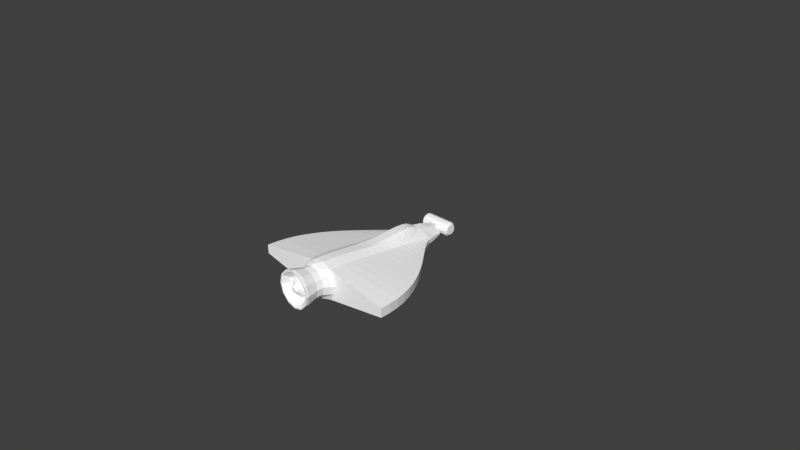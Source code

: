 # Source: kamikaze.blend  (saved by Blender 2.63.0; exported with 4.5.12 LTS)
import bpy
from mathutils import Matrix  # noqa: F401  (used for matrix-valued properties, if any)

bpy.ops.wm.read_factory_settings(use_empty=True)
scene = bpy.context.scene
scene.name = 'Scene'

# ---- collections
col_collection_1 = bpy.data.collections.new('Collection 1'); scene.collection.children.link(col_collection_1)

# ---- materials (node trees are filled in below, after node groups)
mat_kamikaze = bpy.data.materials.new('Kamikaze')
mat_kamikaze.alpha_threshold = 0.0
mat_kamikaze.use_transparent_shadow = False
mat_kamikaze.diffuse_color = (1.0, 1.0, 1.0, 1.0)
mat_kamikaze.specular_color = (0.2, 0.2, 0.2)
mat_kamikaze.roughness = 0.5
mat_kamikaze.specular_intensity = 1.0
mat_kamikaze.line_color = (0.0, 0.0, 0.0, 1.0)

# ---- material node trees

# ---- world
world_world = bpy.data.worlds.new('World'); scene.world = world_world
world_world.color = (0.05088, 0.05088, 0.05088)
world_world.use_sun_shadow = False
world_world.sun_shadow_jitter_overblur = 0.0
world_world.cycles.sampling_method = 'MANUAL'
world_world.cycles.sample_map_resolution = 256

# ---- cameras
cam_camera = bpy.data.cameras.new('Camera')
cam_camera.clip_end = 100.0
cam_camera.lens = 35.0
cam_camera.sensor_width = 32.0
cam_camera.sensor_height = 18.0
cam_camera.ortho_scale = 7.314
cam_camera.dof.focus_distance = 0.0
cam_camera.dof.aperture_fstop = 128.0

# ---- meshes
me_kamikaze = bpy.data.meshes.new('Kamikaze')
me_kamikaze.from_pydata([(-1.067, -0.5712, 0.0445), (-1.09, -0.7155, -0.0805), (-1.09, -0.7155, 0.0445), (-1.067, -0.5712, -0.0805), (-1.032, -0.4351, 0.04226), (-1.032, -0.4351, -0.07933), (-0.9849, -0.3067, 0.03952), (-0.9849, -0.3067, -0.07669), (-0.929, -0.1857, 0.03671), (-0.929, -0.1857, -0.07399), (-0.8657, -0.07166, 0.03386), (-0.8657, -0.07166, -0.07126), (-0.7969, 0.03587, 0.03098), (-0.7969, 0.03587, -0.06852), (-0.7244, 0.1373, 0.02811), (-0.7244, 0.1373, -0.06582), (-0.65, 0.233, 0.02528), (-0.65, 0.233, -0.06318), (-0.5756, 0.3234, 0.02253), (-0.5756, 0.3234, -0.06065), (-0.5031, 0.4088, 0.01988), (-0.5031, 0.4088, -0.05826), (-0.4343, 0.4898, 0.01737), (-0.4343, 0.4898, -0.05605), (-0.371, 0.5668, 0.01503), (-0.371, 0.5668, -0.05405), (-0.3151, 0.64, 0.01288), (-0.3151, 0.64, -0.05231), (-0.2683, 0.71, 0.01097), (-0.2683, 0.71, -0.05084), (-0.2327, 0.7771, 0.00932), (-0.2327, 0.7771, -0.04966), (-0.202, 0.9044, 0.007061), (-0.202, 0.9044, -0.04853), (-0.202, 0.7771, -0.08762), (-0.202, -0.7116, 0.1883), (-0.202, -0.5785, 0.1783), (-0.202, -0.4446, 0.1657), (-0.202, -0.3175, 0.1527), (-0.202, -0.1928, 0.1398), (-0.202, -0.08199, 0.1284), (-0.202, 0.02602, 0.1175), (-0.202, 0.1288, 0.1073), (-0.202, 0.2293, 0.09768), (-0.202, 0.3225, 0.08903), (-0.202, 0.4072, 0.08141), (-0.202, 0.488, 0.07437), (-0.202, 0.5668, 0.06772), (-0.202, 0.6385, 0.06187), (-0.202, 0.7099, 0.05623), (-0.202, 0.7771, 0.05109), (-0.202, 0.7099, -0.09256), (-0.202, 0.6385, -0.09798), (-0.202, 0.5668, -0.1036), (-0.202, 0.488, -0.11), (-0.202, 0.4072, -0.1169), (-0.202, 0.3225, -0.1243), (-0.202, 0.2293, -0.1327), (-0.202, 0.1288, -0.1422), (-0.202, 0.02602, -0.1521), (-0.202, -0.08199, -0.163), (-0.202, -0.1928, -0.1744), (-0.202, -0.3175, -0.1875), (-0.202, -0.4446, -0.2008), (-0.202, -0.5785, -0.2145), (-0.202, -0.7116, -0.2265), (1.067, -0.5712, 0.0445), (1.09, -0.7155, 0.0445), (1.09, -0.7155, -0.0805), (1.067, -0.5712, -0.0805), (1.032, -0.4351, 0.04226), (1.032, -0.4351, -0.07933), (0.9849, -0.3067, 0.03952), (0.9849, -0.3067, -0.07669), (0.929, -0.1857, 0.03671), (0.929, -0.1857, -0.07399), (0.8657, -0.07166, 0.03386), (0.8657, -0.07166, -0.07126), (0.7969, 0.03587, 0.03098), (0.7969, 0.03587, -0.06852), (0.7244, 0.1373, 0.02811), (0.7244, 0.1373, -0.06582), (0.65, 0.233, 0.02528), (0.65, 0.233, -0.06318), (0.5756, 0.3234, 0.02253), (0.5756, 0.3234, -0.06065), (0.5031, 0.4088, 0.01988), (0.5031, 0.4088, -0.05826), (0.4343, 0.4898, 0.01737), (0.4343, 0.4898, -0.05605), (0.371, 0.5668, 0.01503), (0.371, 0.5668, -0.05405), (0.3151, 0.64, 0.01288), (0.3151, 0.64, -0.05231), (0.2683, 0.71, 0.01097), (0.2683, 0.71, -0.05084), (0.2327, 0.7771, 0.00932), (0.2327, 0.7771, -0.04966), (0.202, 0.9044, 0.007061), (0.202, 0.9044, -0.04853), (0.202, 0.7771, -0.08762), (0.202, -0.7116, 0.1883), (0.202, -0.5785, 0.1783), (0.202, -0.4446, 0.1657), (0.202, -0.3175, 0.1527), (0.202, -0.1928, 0.1398), (0.202, -0.08199, 0.1284), (0.202, 0.02602, 0.1175), (0.202, 0.1288, 0.1073), (0.202, 0.2293, 0.09768), (0.202, 0.3225, 0.08903), (0.202, 0.4072, 0.08141), (0.202, 0.488, 0.07437), (0.202, 0.5668, 0.06772), (0.202, 0.6385, 0.06187), (0.202, 0.7099, 0.05623), (0.202, 0.7771, 0.05109), (0.202, 0.7099, -0.09256), (0.202, 0.6385, -0.09798), (0.202, 0.5668, -0.1036), (0.202, 0.488, -0.11), (0.202, 0.4072, -0.1169), (0.202, 0.3225, -0.1243), (0.202, 0.2293, -0.1327), (0.202, 0.1288, -0.1422), (0.202, 0.02602, -0.1521), (0.202, -0.08199, -0.163), (0.202, -0.1928, -0.1744), (0.202, -0.3175, -0.1875), (0.202, -0.4446, -0.2008), (0.202, -0.5785, -0.2145), (0.202, -0.7116, -0.2265), (0.06778, 0.9053, 0.1034), (0.1046, 0.7782, 0.1083), (0.1137, 0.711, 0.1108), (0.1231, 0.6396, 0.1147), (0.1322, 0.5678, 0.1195), (0.1408, 0.489, 0.1254), (0.1464, 0.4082, 0.1321), (0.1461, 0.3234, 0.1395), (0.1386, 0.2303, 0.1482), (0.1266, 0.1298, 0.1579), (0.1126, 0.02711, 0.1684), (0.0971, -0.08083, 0.1797), (0.08077, -0.1916, 0.1917), (0.06752, -0.3162, 0.2053), (0.06755, -0.4433, 0.219), (0.06757, -0.5774, 0.2323), (0.06759, -0.7108, 0.2428), (-0.1046, 0.7782, 0.1083), (-0.06778, 0.9053, 0.1034), (-0.08077, -0.1916, 0.1917), (-0.06752, -0.3162, 0.2053), (-0.06755, -0.4433, 0.219), (-0.06757, -0.5774, 0.2323), (-0.06759, -0.7108, 0.2428), (-0.1137, 0.711, 0.1108), (-0.1231, 0.6396, 0.1147), (-0.1322, 0.5678, 0.1195), (-0.1408, 0.489, 0.1254), (-0.1464, 0.4082, 0.1321), (-0.1461, 0.3234, 0.1395), (-0.1386, 0.2303, 0.1482), (-0.1266, 0.1298, 0.1579), (-0.1126, 0.02711, 0.1684), (-0.09709, -0.08083, 0.1797), (-0.162, 1.055, -0.02824), (-0.162, 1.054, -0.004852), (-0.05669, 1.055, 0.06259), (0.05669, 1.055, 0.06259), (0.162, 1.054, -0.004852), (0.162, 1.055, -0.02824), (0.0677, 0.7142, 0.1587), (-0.06769, 0.7142, 0.1587), (-0.06768, 0.6398, 0.1908), (0.06768, 0.6398, 0.1908), (-0.06766, 0.5683, 0.2042), (0.06766, 0.5683, 0.2042), (0.06764, 0.4897, 0.2085), (-0.06764, 0.4897, 0.2085), (0.06761, 0.4082, 0.2069), (-0.06761, 0.4082, 0.2069), (0.06759, 0.3253, 0.202), (-0.06759, 0.3253, 0.202), (0.06757, 0.2326, 0.1952), (-0.06757, 0.2326, 0.1952), (-0.06755, 0.1307, 0.1884), (0.06756, 0.1307, 0.1884), (-0.0676, 0.02719, 0.184), (0.0676, 0.02719, 0.184), (-0.06824, -0.08154, 0.1843), (0.06824, -0.08154, 0.1843), (0.05669, 1.055, -0.004852), (0.05399, 1.055, -0.02824), (-0.05669, 1.055, -0.004852), (-0.05399, 1.055, -0.02824), (0.2, 1.088, 0.011), (0.06667, 1.088, 0.011), (0.06667, 1.101, -0.039), (0.2, 1.101, -0.039), (-0.2, 1.101, -0.039), (-0.06667, 1.088, 0.011), (-0.2, 1.088, 0.011), (-0.06667, 1.101, -0.039), (0.2, 1.101, 0.061), (0.06667, 1.101, 0.061), (-0.06667, 1.101, 0.061), (-0.2, 1.101, 0.061), (0.2, 1.275, -0.039), (-0.2, 1.275, -0.039), (0.2, 1.288, 0.011), (-0.2, 1.288, 0.011), (-0.2, 1.188, 0.111), (0.2, 1.138, 0.0976), (0.2, 1.188, 0.111), (-0.2, 1.138, 0.0976), (-0.2, 1.188, -0.089), (0.2, 1.238, -0.0756), (0.2, 1.188, -0.089), (-0.2, 1.238, -0.0756), (0.2, 1.275, 0.061), (-0.2, 1.275, 0.061), (0.2, 1.238, 0.0976), (-0.2, 1.238, 0.0976), (-0.2, 1.138, -0.0756), (0.2, 1.138, -0.0756), (-0.23, 1.119, 0.011), (-0.23, 1.128, 0.04547), (-0.23, 1.154, 0.0707), (-0.23, 1.188, 0.07994), (-0.23, 1.222, 0.0707), (-0.23, 1.248, 0.04547), (-0.23, 1.257, 0.011), (-0.23, 1.248, -0.02347), (-0.23, 1.222, -0.0487), (-0.23, 1.188, -0.05794), (-0.23, 1.154, -0.0487), (-0.23, 1.128, -0.02347), (0.23, 1.154, -0.0487), (0.23, 1.128, -0.02347), (0.23, 1.188, -0.05794), (0.23, 1.222, -0.0487), (0.23, 1.248, -0.02347), (0.23, 1.257, 0.011), (0.23, 1.248, 0.04547), (0.23, 1.222, 0.0707), (0.23, 1.188, 0.07994), (0.23, 1.154, 0.0707), (0.23, 1.128, 0.04547), (0.23, 1.119, 0.011), (0.1873, -1.093, -0.1081), (0.2162, -0.998, 0.0), (0.2162, -1.093, 0.0), (0.1873, -0.998, -0.1081), (0.1081, -1.093, -0.1873), (0.1081, -0.998, -0.1873), (-5.96e-08, -0.998, -0.2163), (-1.192e-07, -1.093, -0.2163), (-0.1081, -0.998, -0.1873), (-0.1081, -1.093, -0.1873), (-0.1873, -1.093, -0.1081), (-0.1873, -0.998, -0.1081), (-0.2163, -1.093, 0.0), (-0.2163, -0.998, 0.0), (-0.1873, -1.093, 0.1081), (-0.1873, -0.998, 0.1081), (-0.1081, -0.998, 0.1873), (-0.1081, -1.093, 0.1873), (-5.96e-08, -0.998, 0.2163), (-1.192e-07, -1.093, 0.2163), (0.1081, -0.998, 0.1873), (0.1081, -1.093, 0.1873), (0.1873, -0.998, 0.1081), (0.1873, -1.093, 0.1081), (-0.1298, -1.248, 0.2247), (-0.2247, -1.248, 0.1297), (-0.2595, -1.248, 0.0), (-0.2247, -1.248, -0.1297), (-0.1298, -1.248, -0.2247), (-1.192e-07, -1.248, -0.2595), (0.1297, -1.248, -0.2247), (0.2247, -1.248, -0.1297), (0.2595, -1.248, 0.0), (0.2247, -1.248, 0.1297), (0.1297, -1.248, 0.2247), (-1.192e-07, -1.248, 0.2595), (0.2247, -1.288, -0.1297), (0.2595, -1.288, 0.0), (0.1297, -1.288, -0.2247), (-2.384e-07, -1.288, -0.2595), (-0.1298, -1.288, -0.2247), (-0.2247, -1.288, -0.1297), (-0.2595, -1.288, 0.0), (-0.2247, -1.288, 0.1297), (-0.1298, -1.288, 0.2247), (-2.384e-07, -1.288, 0.2595), (0.1297, -1.288, 0.2247), (0.2247, -1.288, 0.1297), (-0.1185, -1.288, -0.2052), (-0.2052, -1.288, -0.1185), (-2.384e-07, -1.288, -0.2369), (0.1185, -1.288, -0.2052), (0.2052, -1.288, -0.1185), (0.2369, -1.288, 0.0), (0.2052, -1.288, 0.1185), (0.1185, -1.288, 0.2052), (-2.384e-07, -1.288, 0.2369), (-0.1185, -1.288, 0.2052), (-0.2052, -1.288, 0.1185), (-0.2369, -1.288, 0.0), (0.1276, -1.178, 0.07369), (0.07369, -1.178, 0.1276), (-1.192e-07, -1.178, 0.1474), (-0.07369, -1.178, 0.1276), (-0.1276, -1.178, 0.07369), (-0.1474, -1.178, 0.0), (-0.1276, -1.178, -0.07369), (-0.07369, -1.178, -0.1276), (-1.192e-07, -1.178, -0.1474), (0.07369, -1.178, -0.1276), (0.1276, -1.178, -0.07369), (0.1474, -1.178, 0.0), (-0.02527, -1.288, 0.01459), (-0.02917, -1.288, 0.0), (-0.02527, -1.288, -0.01459), (-0.01459, -1.288, -0.02527), (-2.384e-07, -1.288, -0.02917), (0.01459, -1.288, -0.02527), (0.02526, -1.288, -0.01459), (0.02917, -1.288, 0.0), (0.02526, -1.288, 0.01459), (0.01459, -1.288, 0.02527), (-2.384e-07, -1.288, 0.02917), (-0.01459, -1.288, 0.02527), (0.06759, -0.8676, 0.2479), (0.202, -0.8684, 0.1933), (-0.06759, -0.8676, 0.2479), (-0.06733, -0.8684, -0.2345), (-0.202, -0.8684, -0.2345), (0.06732, -0.8684, -0.2345), (0.2346, -0.962, 0.0), (0.2032, -0.962, 0.1173), (0.2032, -0.962, -0.1173), (0.1173, -0.962, -0.2032), (-5.96e-08, -0.962, -0.2346), (-0.1173, -0.962, -0.2032), (-0.2032, -0.962, -0.1173), (-0.2346, -0.962, 0.0), (-0.2032, -0.962, 0.1173), (-0.1173, -0.962, 0.2032), (-5.96e-08, -0.962, 0.2346), (0.1173, -0.962, 0.2032), (-0.2515, -0.8684, -0.1275), (-0.2779, -0.8684, -0.02058), (-0.2515, -0.8684, 0.08637), (0.2515, -0.8684, 0.08637), (0.2779, -0.8684, -0.02058), (0.2515, -0.8684, -0.1275), (0.1796, -0.8684, -0.2383), (-0.1796, -0.8684, 0.197), (-1.098, -0.8684, 0.0445), (1.098, -0.8684, 0.0445), (1.098, -0.8684, -0.0805), (-1.098, -0.8684, -0.0805)], [], [(0, 1, 2), (1, 0, 3), (3, 0, 4), (3, 4, 5), (6, 5, 4), (5, 6, 7), (8, 7, 6), (7, 8, 9), (10, 9, 8), (9, 10, 11), (12, 11, 10), (11, 12, 13), (14, 13, 12), (13, 14, 15), (16, 15, 14), (15, 16, 17), (18, 17, 16), (17, 18, 19), (20, 19, 18), (19, 20, 21), (22, 21, 20), (21, 22, 23), (24, 23, 22), (23, 24, 25), (26, 25, 24), (25, 26, 27), (28, 27, 26), (27, 28, 29), (30, 29, 28), (29, 30, 31), (32, 31, 30), (31, 32, 33), (31, 33, 34), (0, 35, 36), (35, 0, 2), (4, 36, 37), (4, 0, 36), (6, 37, 38), (37, 6, 4), (8, 38, 39), (38, 8, 6), (10, 39, 40), (39, 10, 8), (12, 40, 41), (40, 12, 10), (14, 41, 42), (41, 14, 12), (16, 42, 43), (42, 16, 14), (18, 43, 44), (43, 18, 16), (20, 44, 45), (44, 20, 18), (22, 45, 46), (45, 22, 20), (24, 46, 47), (46, 24, 22), (26, 47, 48), (47, 26, 24), (28, 48, 49), (48, 28, 26), (30, 49, 50), (49, 30, 28), (31, 51, 29), (51, 31, 34), (29, 52, 27), (52, 29, 51), (27, 53, 25), (53, 27, 52), (25, 54, 23), (54, 25, 53), (23, 55, 21), (55, 23, 54), (21, 56, 19), (56, 21, 55), (19, 57, 17), (57, 19, 56), (17, 58, 15), (58, 17, 57), (15, 59, 13), (59, 15, 58), (13, 60, 11), (60, 13, 59), (11, 61, 9), (61, 11, 60), (9, 62, 7), (62, 9, 61), (7, 63, 5), (63, 7, 62), (5, 64, 3), (64, 5, 63), (3, 65, 1), (65, 3, 64), (30, 50, 32), (66, 67, 68), (66, 68, 69), (70, 66, 69), (70, 69, 71), (72, 70, 71), (72, 71, 73), (74, 72, 73), (74, 73, 75), (76, 74, 75), (76, 75, 77), (78, 76, 77), (78, 77, 79), (80, 78, 79), (80, 79, 81), (82, 80, 81), (82, 81, 83), (84, 82, 83), (84, 83, 85), (86, 84, 85), (86, 85, 87), (88, 86, 87), (88, 87, 89), (90, 88, 89), (90, 89, 91), (92, 90, 91), (92, 91, 93), (94, 92, 93), (94, 93, 95), (96, 94, 95), (96, 95, 97), (98, 96, 97), (98, 97, 99), (97, 100, 99), (66, 101, 67), (101, 66, 102), (102, 70, 103), (70, 102, 66), (103, 72, 104), (72, 103, 70), (74, 105, 104), (104, 72, 74), (105, 76, 106), (76, 105, 74), (106, 78, 107), (78, 106, 76), (80, 108, 107), (107, 78, 80), (82, 109, 108), (108, 80, 82), (84, 110, 109), (109, 82, 84), (110, 86, 111), (86, 110, 84), (111, 88, 112), (88, 111, 86), (90, 113, 112), (112, 88, 90), (113, 92, 114), (92, 113, 90), (94, 115, 114), (114, 92, 94), (116, 115, 96), (115, 94, 96), (97, 95, 117), (117, 100, 97), (93, 118, 95), (118, 117, 95), (119, 93, 91), (93, 119, 118), (119, 91, 120), (89, 120, 91), (121, 89, 87), (89, 121, 120), (122, 87, 85), (87, 122, 121), (122, 85, 123), (83, 123, 85), (123, 83, 124), (81, 124, 83), (124, 81, 125), (79, 125, 81), (126, 79, 77), (79, 126, 125), (127, 77, 75), (77, 127, 126), (127, 75, 128), (73, 128, 75), (129, 73, 71), (73, 129, 128), (130, 71, 69), (71, 130, 129), (131, 69, 68), (69, 131, 130), (96, 98, 116), (132, 133, 98), (98, 133, 116), (133, 134, 116), (116, 134, 115), (134, 135, 115), (115, 135, 114), (135, 136, 114), (114, 136, 113), (136, 137, 113), (113, 137, 112), (137, 138, 112), (112, 138, 111), (111, 139, 110), (139, 111, 138), (139, 109, 110), (109, 139, 140), (140, 108, 109), (108, 140, 141), (141, 107, 108), (107, 141, 142), (142, 106, 107), (106, 142, 143), (143, 105, 106), (105, 143, 144), (144, 104, 105), (104, 144, 145), (145, 146, 104), (104, 146, 103), (103, 147, 102), (147, 103, 146), (102, 148, 101), (148, 102, 147), (149, 133, 132), (149, 132, 150), (151, 152, 144), (144, 152, 145), (145, 152, 153), (145, 153, 146), (146, 153, 154), (146, 154, 147), (147, 154, 155), (147, 155, 148), (150, 32, 149), (32, 50, 149), (149, 50, 156), (50, 49, 156), (156, 49, 157), (49, 48, 157), (157, 48, 158), (48, 47, 158), (158, 47, 159), (47, 46, 159), (159, 46, 160), (46, 45, 160), (45, 161, 160), (161, 45, 44), (161, 43, 162), (43, 161, 44), (162, 42, 163), (42, 162, 43), (163, 41, 164), (41, 163, 42), (164, 40, 165), (40, 164, 41), (165, 39, 151), (39, 165, 40), (151, 38, 152), (38, 151, 39), (152, 38, 153), (38, 37, 153), (37, 154, 153), (154, 37, 36), (36, 155, 154), (155, 36, 35), (32, 166, 33), (166, 32, 167), (167, 150, 168), (150, 167, 32), (169, 168, 150), (169, 150, 132), (132, 170, 169), (170, 132, 98), (98, 171, 170), (171, 98, 99), (172, 149, 173), (133, 149, 172), (174, 175, 173), (172, 173, 175), (176, 177, 174), (175, 174, 177), (177, 176, 178), (176, 179, 178), (178, 179, 180), (179, 181, 180), (180, 181, 182), (181, 183, 182), (182, 183, 184), (183, 185, 184), (184, 186, 187), (186, 184, 185), (187, 186, 188), (187, 188, 189), (189, 188, 190), (189, 190, 191), (190, 144, 191), (144, 190, 151), (165, 188, 164), (188, 165, 190), (164, 186, 163), (186, 164, 188), (163, 185, 162), (185, 163, 186), (183, 162, 185), (162, 183, 161), (181, 160, 183), (160, 161, 183), (181, 179, 160), (179, 159, 160), (176, 159, 179), (159, 176, 158), (174, 158, 176), (158, 174, 157), (173, 157, 174), (157, 173, 156), (173, 149, 156), (151, 190, 165), (143, 142, 189), (189, 191, 143), (142, 141, 187), (187, 189, 142), (140, 184, 141), (184, 187, 141), (182, 140, 139), (140, 182, 184), (180, 182, 138), (138, 182, 139), (178, 138, 137), (138, 178, 180), (177, 137, 136), (137, 177, 178), (175, 177, 136), (175, 136, 135), (172, 135, 134), (135, 172, 175), (133, 172, 134), (144, 143, 191), (192, 170, 171), (192, 171, 193), (194, 166, 167), (166, 194, 195), (169, 170, 192), (167, 168, 194), (196, 197, 198), (196, 198, 199), (200, 201, 202), (201, 200, 203), (204, 205, 197), (204, 197, 196), (206, 207, 202), (206, 202, 201), (201, 168, 206), (194, 168, 201), (168, 205, 206), (205, 168, 169), (205, 169, 197), (169, 192, 197), (193, 197, 192), (197, 193, 198), (203, 198, 193), (203, 193, 195), (201, 195, 194), (195, 201, 203), (208, 209, 210), (211, 210, 209), (212, 213, 214), (213, 212, 215), (216, 217, 218), (217, 216, 219), (210, 211, 220), (221, 220, 211), (219, 208, 217), (208, 219, 209), (220, 221, 222), (223, 222, 221), (206, 213, 215), (215, 207, 206), (204, 213, 205), (213, 206, 205), (224, 218, 225), (218, 224, 216), (198, 225, 199), (225, 198, 224), (203, 200, 224), (224, 198, 203), (223, 214, 222), (214, 223, 212), (226, 207, 227), (207, 226, 202), (227, 215, 228), (215, 227, 207), (215, 212, 229), (215, 229, 228), (229, 223, 230), (212, 223, 229), (231, 223, 221), (223, 231, 230), (232, 231, 221), (221, 211, 232), (211, 233, 232), (233, 211, 209), (219, 233, 209), (233, 219, 234), (219, 235, 234), (235, 219, 216), (224, 235, 216), (235, 224, 236), (224, 200, 236), (200, 237, 236), (202, 237, 200), (237, 202, 226), (238, 199, 225), (199, 238, 239), (225, 240, 238), (240, 225, 218), (217, 240, 218), (240, 217, 241), (217, 242, 241), (242, 217, 208), (210, 242, 208), (242, 210, 243), (243, 220, 244), (220, 243, 210), (244, 222, 245), (222, 244, 220), (222, 214, 246), (222, 246, 245), (246, 213, 247), (214, 213, 246), (248, 213, 204), (213, 248, 247), (249, 248, 204), (204, 196, 249), (196, 239, 249), (239, 196, 199), (245, 239, 241), (239, 245, 248), (244, 242, 243), (245, 242, 244), (245, 247, 248), (247, 245, 246), (239, 248, 249), (241, 239, 238), (241, 238, 240), (242, 245, 241), (230, 237, 227), (233, 230, 231), (227, 237, 226), (237, 230, 234), (230, 227, 228), (230, 228, 229), (233, 231, 232), (234, 230, 233), (236, 234, 235), (237, 234, 236), (250, 251, 252), (251, 250, 253), (254, 253, 250), (253, 254, 255), (254, 256, 255), (256, 254, 257), (257, 258, 256), (258, 257, 259), (260, 258, 259), (258, 260, 261), (262, 263, 261), (262, 261, 260), (264, 265, 263), (264, 263, 262), (266, 265, 267), (265, 264, 267), (268, 266, 269), (266, 267, 269), (270, 268, 271), (268, 269, 271), (272, 270, 273), (270, 271, 273), (252, 272, 273), (272, 252, 251), (264, 274, 267), (274, 264, 275), (264, 276, 275), (276, 264, 262), (276, 260, 277), (260, 276, 262), (277, 260, 278), (278, 260, 259), (278, 259, 279), (279, 259, 257), (279, 254, 280), (254, 279, 257), (280, 250, 281), (250, 280, 254), (252, 282, 250), (282, 281, 250), (273, 282, 252), (282, 273, 283), (271, 284, 273), (284, 283, 273), (271, 269, 285), (285, 284, 271), (267, 285, 269), (285, 267, 274), (286, 282, 287), (282, 286, 281), (288, 281, 286), (281, 288, 280), (288, 279, 280), (279, 288, 289), (289, 278, 279), (278, 289, 290), (291, 278, 290), (278, 291, 277), (276, 277, 292), (292, 277, 291), (275, 276, 293), (293, 276, 292), (293, 294, 275), (274, 275, 294), (294, 295, 274), (285, 274, 295), (295, 296, 285), (284, 285, 296), (296, 297, 284), (283, 284, 297), (287, 283, 297), (283, 287, 282), (298, 291, 290), (291, 298, 299), (298, 289, 300), (289, 298, 290), (289, 301, 300), (301, 289, 288), (301, 286, 302), (286, 301, 288), (287, 302, 286), (302, 287, 303), (304, 287, 297), (287, 304, 303), (305, 304, 297), (297, 296, 305), (305, 295, 306), (295, 305, 296), (307, 295, 294), (295, 307, 306), (307, 293, 308), (293, 307, 294), (308, 292, 309), (292, 308, 293), (299, 292, 291), (292, 299, 309), (310, 305, 311), (305, 310, 304), (306, 311, 305), (311, 306, 312), (313, 306, 307), (306, 313, 312), (314, 307, 308), (307, 314, 313), (314, 309, 315), (309, 314, 308), (315, 309, 316), (309, 299, 316), (298, 316, 299), (316, 298, 317), (317, 300, 318), (300, 317, 298), (319, 318, 300), (300, 301, 319), (301, 320, 319), (320, 301, 302), (303, 320, 302), (320, 303, 321), (310, 303, 304), (303, 310, 321), (315, 322, 314), (322, 315, 323), (316, 324, 315), (315, 324, 323), (316, 317, 324), (317, 325, 324), (326, 317, 318), (317, 326, 325), (326, 319, 327), (319, 326, 318), (320, 328, 319), (319, 328, 327), (328, 321, 329), (320, 321, 328), (321, 330, 329), (330, 321, 310), (311, 330, 310), (330, 311, 331), (311, 332, 331), (332, 311, 312), (313, 332, 312), (332, 313, 333), (313, 322, 333), (322, 313, 314), (323, 331, 333), (333, 331, 332), (323, 327, 329), (327, 323, 325), (331, 323, 329), (323, 333, 322), (325, 323, 324), (327, 325, 326), (329, 327, 328), (331, 329, 330), (148, 334, 101), (101, 334, 335), (155, 336, 148), (148, 336, 334), (65, 337, 338), (65, 131, 339), (65, 339, 337), (272, 340, 341), (340, 272, 251), (340, 253, 342), (253, 340, 251), (253, 255, 343), (343, 342, 253), (255, 256, 344), (344, 343, 255), (258, 344, 256), (344, 258, 345), (261, 345, 258), (345, 261, 346), (261, 263, 347), (347, 346, 261), (265, 347, 263), (347, 265, 348), (349, 348, 265), (349, 265, 266), (350, 349, 266), (350, 266, 268), (350, 270, 351), (270, 350, 268), (351, 272, 341), (272, 351, 270), (344, 345, 337), (337, 345, 338), (351, 335, 334), (334, 350, 351), (352, 345, 346), (345, 352, 338), (353, 346, 347), (346, 353, 352), (354, 347, 348), (347, 354, 353), (351, 341, 335), (335, 341, 355), (355, 340, 356), (340, 355, 341), (356, 342, 357), (342, 356, 340), (334, 336, 350), (339, 344, 337), (62, 128, 63), (129, 63, 128), (64, 130, 65), (131, 65, 130), (122, 56, 55), (122, 55, 121), (34, 100, 51), (117, 51, 100), (63, 130, 64), (130, 63, 129), (59, 126, 60), (126, 59, 125), (128, 62, 61), (128, 61, 127), (33, 99, 34), (100, 34, 99), (33, 171, 99), (171, 33, 166), (58, 124, 59), (125, 59, 124), (123, 57, 56), (123, 56, 122), (127, 61, 60), (127, 60, 126), (53, 119, 54), (120, 54, 119), (51, 117, 52), (118, 52, 117), (57, 123, 58), (124, 58, 123), (121, 55, 54), (121, 54, 120), (52, 118, 53), (119, 53, 118), (131, 358, 339), (344, 339, 343), (343, 339, 358), (342, 343, 357), (357, 343, 358), (155, 359, 336), (359, 155, 35), (349, 336, 359), (336, 349, 350), (359, 348, 349), (348, 359, 354), (35, 360, 359), (360, 35, 2), (67, 101, 335), (67, 335, 361), (355, 356, 362), (356, 357, 362), (131, 362, 358), (362, 131, 68), (357, 358, 362), (67, 361, 362), (67, 362, 68), (355, 362, 361), (361, 335, 355), (338, 363, 1), (338, 1, 65), (363, 353, 354), (363, 352, 353), (363, 338, 352), (2, 363, 360), (363, 2, 1), (363, 354, 360), (359, 360, 354)])
_uv = me_kamikaze.uv_layers.new(name='UVMap')
_uv.uv.foreach_set('vector', [0.9949, 0.8437, 0.9191, 0.9182, 0.9949, 0.9182, 0.9191, 0.9182, 0.9949, 0.8437, 0.9191, 0.8437, 0.9191, 0.8437, 0.9949, 0.8437, 0.9935, 0.7735, 0.9191, 0.8437, 0.9935, 0.7735, 0.9198, 0.7735, 0.9918, 0.7073, 0.9198, 0.7735, 0.9935, 0.7735, 0.9198, 0.7735, 0.9918, 0.7073, 0.9214, 0.7073, 0.9901, 0.6449, 0.9214, 0.7073, 0.9918, 0.7073, 0.9214, 0.7073, 0.9901, 0.6449, 0.9231, 0.6449, 0.9884, 0.586, 0.9231, 0.6449, 0.9901, 0.6449, 0.9231, 0.6449, 0.9884, 0.586, 0.9247, 0.586, 0.9867, 0.5305, 0.9247, 0.586, 0.9884, 0.586, 0.9247, 0.586, 0.9867, 0.5305, 0.9264, 0.5305, 0.9849, 0.4782, 0.9264, 0.5305, 0.9867, 0.5305, 0.9264, 0.5305, 0.9849, 0.4782, 0.928, 0.4782, 0.9832, 0.4288, 0.928, 0.4782, 0.9849, 0.4782, 0.928, 0.4782, 0.9832, 0.4288, 0.9296, 0.4288, 0.9816, 0.3822, 0.9296, 0.4288, 0.9832, 0.4288, 0.9296, 0.4288, 0.9816, 0.3822, 0.9312, 0.3822, 0.9799, 0.3381, 0.9312, 0.3822, 0.9816, 0.3822, 0.9312, 0.3822, 0.9799, 0.3381, 0.9326, 0.3381, 0.9784, 0.2963, 0.9326, 0.3381, 0.9799, 0.3381, 0.9326, 0.3381, 0.9784, 0.2963, 0.9339, 0.2963, 0.977, 0.2566, 0.9339, 0.2963, 0.9784, 0.2963, 0.9339, 0.2963, 0.977, 0.2566, 0.9352, 0.2566, 0.9757, 0.2189, 0.9352, 0.2566, 0.977, 0.2566, 0.9352, 0.2566, 0.9757, 0.2189, 0.9362, 0.2189, 0.9746, 0.1828, 0.9362, 0.2189, 0.9757, 0.2189, 0.9362, 0.2189, 0.9746, 0.1828, 0.9371, 0.1828, 0.9736, 0.1481, 0.9371, 0.1828, 0.9746, 0.1828, 0.9371, 0.1828, 0.9736, 0.1481, 0.9378, 0.1481, 0.9722, 0.08247, 0.9378, 0.1481, 0.9736, 0.1481, 0.9378, 0.1481, 0.9722, 0.08247, 0.9385, 0.08247, 0.4412, 0.526, 0.4312, 0.5664, 0.4312, 0.526, 0.01533, 0.09777, 0.2988, 0.05322, 0.2988, 0.09545, 0.2988, 0.05322, 0.01533, 0.09777, 0.007877, 0.05198, 0.02701, 0.141, 0.2988, 0.09545, 0.2988, 0.1379, 0.02701, 0.141, 0.01533, 0.09777, 0.2988, 0.09545, 0.04231, 0.1817, 0.2988, 0.1379, 0.2988, 0.1783, 0.2988, 0.1379, 0.04231, 0.1817, 0.02701, 0.141, 0.06063, 0.2201, 0.2988, 0.1783, 0.2988, 0.2179, 0.2988, 0.1783, 0.06063, 0.2201, 0.04231, 0.1817, 0.08137, 0.2563, 0.2988, 0.2179, 0.2988, 0.253, 0.2988, 0.2179, 0.08137, 0.2563, 0.06063, 0.2201, 0.1039, 0.2904, 0.2988, 0.253, 0.2988, 0.2873, 0.2988, 0.253, 0.1039, 0.2904, 0.08137, 0.2563, 0.1277, 0.3226, 0.2988, 0.2873, 0.2988, 0.3199, 0.2988, 0.2873, 0.1277, 0.3226, 0.1039, 0.2904, 0.152, 0.353, 0.2988, 0.3199, 0.2988, 0.3518, 0.2988, 0.3199, 0.152, 0.353, 0.1277, 0.3226, 0.1764, 0.3817, 0.2988, 0.3518, 0.2988, 0.3814, 0.2988, 0.3518, 0.1764, 0.3817, 0.152, 0.353, 0.2002, 0.4088, 0.2988, 0.3814, 0.2988, 0.4083, 0.2988, 0.3814, 0.2002, 0.4088, 0.1764, 0.3817, 0.2227, 0.4345, 0.2988, 0.4083, 0.2988, 0.434, 0.2988, 0.4083, 0.2227, 0.4345, 0.2002, 0.4088, 0.2435, 0.4589, 0.2988, 0.434, 0.2988, 0.459, 0.2988, 0.434, 0.2435, 0.4589, 0.2227, 0.4345, 0.2618, 0.4822, 0.2988, 0.459, 0.2988, 0.4817, 0.2988, 0.459, 0.2618, 0.4822, 0.2435, 0.4589, 0.2771, 0.5044, 0.2988, 0.4817, 0.2988, 0.5044, 0.2988, 0.4817, 0.2771, 0.5044, 0.2618, 0.4822, 0.2888, 0.5257, 0.2988, 0.5044, 0.2988, 0.5257, 0.2988, 0.5044, 0.2888, 0.5257, 0.2771, 0.5044, 0.4412, 0.526, 0.4312, 0.5046, 0.4529, 0.5047, 0.4312, 0.5046, 0.4412, 0.526, 0.4312, 0.526, 0.4529, 0.5047, 0.4312, 0.482, 0.4682, 0.4824, 0.4312, 0.482, 0.4529, 0.5047, 0.4312, 0.5046, 0.4682, 0.4824, 0.4312, 0.4592, 0.4865, 0.4592, 0.4312, 0.4592, 0.4682, 0.4824, 0.4312, 0.482, 0.4865, 0.4592, 0.4312, 0.4342, 0.5073, 0.4348, 0.4312, 0.4342, 0.4865, 0.4592, 0.4312, 0.4592, 0.5073, 0.4348, 0.4312, 0.4086, 0.5298, 0.4091, 0.4312, 0.4086, 0.5073, 0.4348, 0.4312, 0.4342, 0.5298, 0.4091, 0.4312, 0.3817, 0.5536, 0.382, 0.4312, 0.3817, 0.5298, 0.4091, 0.4312, 0.4086, 0.5536, 0.382, 0.4312, 0.3521, 0.578, 0.3533, 0.4312, 0.3521, 0.5536, 0.382, 0.4312, 0.3817, 0.578, 0.3533, 0.4312, 0.3202, 0.6023, 0.3229, 0.4312, 0.3202, 0.578, 0.3533, 0.4312, 0.3521, 0.6023, 0.3229, 0.4312, 0.2876, 0.6261, 0.2907, 0.4312, 0.2876, 0.6023, 0.3229, 0.4312, 0.3202, 0.6261, 0.2907, 0.4312, 0.2533, 0.6486, 0.2566, 0.4312, 0.2533, 0.6261, 0.2907, 0.4312, 0.2876, 0.6486, 0.2566, 0.4312, 0.2181, 0.6694, 0.2204, 0.4312, 0.2181, 0.6486, 0.2566, 0.4312, 0.2533, 0.6694, 0.2204, 0.4312, 0.1785, 0.6877, 0.182, 0.4312, 0.1785, 0.6694, 0.2204, 0.4312, 0.2181, 0.6877, 0.182, 0.4312, 0.1382, 0.703, 0.1412, 0.4312, 0.1382, 0.6877, 0.182, 0.4312, 0.1785, 0.703, 0.1412, 0.4312, 0.0957, 0.7147, 0.09802, 0.4312, 0.0957, 0.703, 0.1412, 0.4312, 0.1382, 0.7147, 0.09802, 0.4312, 0.05346, 0.7221, 0.05223, 0.4312, 0.05346, 0.7147, 0.09802, 0.4312, 0.0957, 0.2888, 0.5257, 0.2988, 0.5257, 0.2988, 0.5661, 0.9949, 0.8437, 0.9949, 0.9182, 0.9191, 0.9182, 0.9949, 0.8437, 0.9191, 0.9182, 0.9191, 0.8437, 0.9935, 0.7735, 0.9949, 0.8437, 0.9191, 0.8437, 0.9935, 0.7735, 0.9191, 0.8437, 0.9198, 0.7735, 0.9918, 0.7073, 0.9935, 0.7735, 0.9198, 0.7735, 0.9918, 0.7073, 0.9198, 0.7735, 0.9214, 0.7073, 0.9901, 0.6449, 0.9918, 0.7073, 0.9214, 0.7073, 0.9901, 0.6449, 0.9214, 0.7073, 0.9231, 0.6449, 0.9884, 0.586, 0.9901, 0.6449, 0.9231, 0.6449, 0.9884, 0.586, 0.9231, 0.6449, 0.9247, 0.586, 0.9867, 0.5305, 0.9884, 0.586, 0.9247, 0.586, 0.9867, 0.5305, 0.9247, 0.586, 0.9264, 0.5305, 0.9849, 0.4782, 0.9867, 0.5305, 0.9264, 0.5305, 0.9849, 0.4782, 0.9264, 0.5305, 0.928, 0.4782, 0.9832, 0.4288, 0.9849, 0.4782, 0.928, 0.4782, 0.9832, 0.4288, 0.928, 0.4782, 0.9296, 0.4288, 0.9816, 0.3822, 0.9832, 0.4288, 0.9296, 0.4288, 0.9816, 0.3822, 0.9296, 0.4288, 0.9312, 0.3822, 0.98, 0.3381, 0.9816, 0.3822, 0.9312, 0.3822, 0.98, 0.3381, 0.9312, 0.3822, 0.9326, 0.3381, 0.9784, 0.2963, 0.98, 0.3381, 0.9326, 0.3381, 0.9784, 0.2963, 0.9326, 0.3381, 0.9339, 0.2963, 0.977, 0.2566, 0.9784, 0.2963, 0.9339, 0.2963, 0.977, 0.2566, 0.9339, 0.2963, 0.9352, 0.2566, 0.9757, 0.2189, 0.977, 0.2566, 0.9352, 0.2566, 0.9757, 0.2189, 0.9352, 0.2566, 0.9362, 0.2189, 0.9746, 0.1828, 0.9757, 0.2189, 0.9362, 0.2189, 0.9746, 0.1828, 0.9362, 0.2189, 0.9371, 0.1828, 0.9736, 0.1481, 0.9746, 0.1828, 0.9371, 0.1828, 0.9736, 0.1481, 0.9371, 0.1828, 0.9378, 0.1481, 0.9722, 0.08247, 0.9736, 0.1481, 0.9378, 0.1481, 0.9722, 0.08247, 0.9378, 0.1481, 0.9385, 0.08247, 0.2888, 0.526, 0.2988, 0.526, 0.2988, 0.5664, 0.7147, 0.09777, 0.4312, 0.05322, 0.7221, 0.05198, 0.4312, 0.05322, 0.7147, 0.09777, 0.4312, 0.09545, 0.4312, 0.09545, 0.703, 0.141, 0.4312, 0.1379, 0.703, 0.141, 0.4312, 0.09545, 0.7147, 0.09777, 0.4312, 0.1379, 0.6877, 0.1817, 0.4312, 0.1783, 0.6877, 0.1817, 0.4312, 0.1379, 0.703, 0.141, 0.6694, 0.2201, 0.4312, 0.2179, 0.4312, 0.1783, 0.4312, 0.1783, 0.6877, 0.1817, 0.6694, 0.2201, 0.4312, 0.2179, 0.6486, 0.2563, 0.4312, 0.253, 0.6486, 0.2563, 0.4312, 0.2179, 0.6694, 0.2201, 0.4312, 0.253, 0.6261, 0.2904, 0.4312, 0.2873, 0.6261, 0.2904, 0.4312, 0.253, 0.6486, 0.2563, 0.6023, 0.3226, 0.4312, 0.3199, 0.4312, 0.2873, 0.4312, 0.2873, 0.6261, 0.2904, 0.6023, 0.3226, 0.578, 0.353, 0.4312, 0.3518, 0.4312, 0.3199, 0.4312, 0.3199, 0.6023, 0.3226, 0.578, 0.353, 0.5536, 0.3817, 0.4312, 0.3814, 0.4312, 0.3518, 0.4312, 0.3518, 0.578, 0.353, 0.5536, 0.3817, 0.4312, 0.3814, 0.5298, 0.4088, 0.4312, 0.4083, 0.5298, 0.4088, 0.4312, 0.3814, 0.5536, 0.3817, 0.4312, 0.4083, 0.5073, 0.4345, 0.4312, 0.434, 0.5073, 0.4345, 0.4312, 0.4083, 0.5298, 0.4088, 0.4865, 0.4589, 0.4312, 0.459, 0.4312, 0.434, 0.4312, 0.434, 0.5073, 0.4345, 0.4865, 0.4589, 0.4312, 0.459, 0.4682, 0.4822, 0.4312, 0.4817, 0.4682, 0.4822, 0.4312, 0.459, 0.4865, 0.4589, 0.4529, 0.5044, 0.4312, 0.5044, 0.4312, 0.4817, 0.4312, 0.4817, 0.4682, 0.4822, 0.4529, 0.5044, 0.4312, 0.5257, 0.4312, 0.5044, 0.4412, 0.5257, 0.4312, 0.5044, 0.4529, 0.5044, 0.4412, 0.5257, 0.2888, 0.526, 0.2771, 0.5047, 0.2988, 0.5046, 0.2988, 0.5046, 0.2988, 0.526, 0.2888, 0.526, 0.2618, 0.4824, 0.2988, 0.482, 0.2771, 0.5047, 0.2988, 0.482, 0.2988, 0.5046, 0.2771, 0.5047, 0.2988, 0.4592, 0.2618, 0.4824, 0.2435, 0.4592, 0.2618, 0.4824, 0.2988, 0.4592, 0.2988, 0.482, 0.2988, 0.4592, 0.2435, 0.4592, 0.2988, 0.4342, 0.2227, 0.4348, 0.2988, 0.4342, 0.2435, 0.4592, 0.2988, 0.4086, 0.2227, 0.4348, 0.2002, 0.4091, 0.2227, 0.4348, 0.2988, 0.4086, 0.2988, 0.4342, 0.2988, 0.3817, 0.2002, 0.4091, 0.1764, 0.382, 0.2002, 0.4091, 0.2988, 0.3817, 0.2988, 0.4086, 0.2988, 0.3817, 0.1764, 0.382, 0.2988, 0.3521, 0.152, 0.3533, 0.2988, 0.3521, 0.1764, 0.382, 0.2988, 0.3521, 0.152, 0.3533, 0.2988, 0.3202, 0.1277, 0.3229, 0.2988, 0.3202, 0.152, 0.3533, 0.2988, 0.3202, 0.1277, 0.3229, 0.2988, 0.2876, 0.1039, 0.2907, 0.2988, 0.2876, 0.1277, 0.3229, 0.2988, 0.2533, 0.1039, 0.2907, 0.08137, 0.2566, 0.1039, 0.2907, 0.2988, 0.2533, 0.2988, 0.2876, 0.2988, 0.2181, 0.08137, 0.2566, 0.06063, 0.2204, 0.08137, 0.2566, 0.2988, 0.2181, 0.2988, 0.2533, 0.2988, 0.2181, 0.06063, 0.2204, 0.2988, 0.1785, 0.04231, 0.182, 0.2988, 0.1785, 0.06063, 0.2204, 0.2988, 0.1382, 0.04231, 0.182, 0.02701, 0.1412, 0.04231, 0.182, 0.2988, 0.1382, 0.2988, 0.1785, 0.2988, 0.0957, 0.02701, 0.1412, 0.01533, 0.09802, 0.02701, 0.1412, 0.2988, 0.0957, 0.2988, 0.1382, 0.2988, 0.05346, 0.01533, 0.09802, 0.007877, 0.05223, 0.01533, 0.09802, 0.2988, 0.05346, 0.2988, 0.0957, 0.4412, 0.5257, 0.4312, 0.5661, 0.4312, 0.5257, 0.3872, 0.5664, 0.3993, 0.526, 0.4312, 0.5661, 0.4312, 0.5661, 0.3993, 0.526, 0.4312, 0.5257, 0.3993, 0.526, 0.4022, 0.5047, 0.4312, 0.5257, 0.4312, 0.5257, 0.4022, 0.5047, 0.4312, 0.5044, 0.4022, 0.5047, 0.4053, 0.482, 0.4312, 0.5044, 0.4312, 0.5044, 0.4053, 0.482, 0.4312, 0.4817, 0.4053, 0.482, 0.4083, 0.4593, 0.4312, 0.4817, 0.4312, 0.4817, 0.4083, 0.4593, 0.4312, 0.459, 0.4083, 0.4593, 0.4111, 0.4343, 0.4312, 0.459, 0.4312, 0.459, 0.4111, 0.4343, 0.4312, 0.434, 0.4111, 0.4343, 0.413, 0.4086, 0.4312, 0.434, 0.4312, 0.434, 0.413, 0.4086, 0.4312, 0.4083, 0.4312, 0.4083, 0.4129, 0.3817, 0.4312, 0.3814, 0.4129, 0.3817, 0.4312, 0.4083, 0.413, 0.4086, 0.4129, 0.3817, 0.4312, 0.3518, 0.4312, 0.3814, 0.4312, 0.3518, 0.4129, 0.3817, 0.4104, 0.3522, 0.4104, 0.3522, 0.4312, 0.3199, 0.4312, 0.3518, 0.4312, 0.3199, 0.4104, 0.3522, 0.4065, 0.3203, 0.4065, 0.3203, 0.4312, 0.2873, 0.4312, 0.3199, 0.4312, 0.2873, 0.4065, 0.3203, 0.4019, 0.2877, 0.4019, 0.2877, 0.4312, 0.253, 0.4312, 0.2873, 0.4312, 0.253, 0.4019, 0.2877, 0.3968, 0.2534, 0.3968, 0.2534, 0.4312, 0.2179, 0.4312, 0.253, 0.4312, 0.2179, 0.3968, 0.2534, 0.3915, 0.2182, 0.3915, 0.2182, 0.4312, 0.1783, 0.4312, 0.2179, 0.4312, 0.1783, 0.3915, 0.2182, 0.3871, 0.1787, 0.3871, 0.1787, 0.3871, 0.1384, 0.4312, 0.1783, 0.4312, 0.1783, 0.3871, 0.1384, 0.4312, 0.1379, 0.4312, 0.1379, 0.3871, 0.09582, 0.4312, 0.09545, 0.3871, 0.09582, 0.4312, 0.1379, 0.3871, 0.1384, 0.4312, 0.09545, 0.3871, 0.05346, 0.4312, 0.05322, 0.3871, 0.05346, 0.4312, 0.09545, 0.3871, 0.09582, 0.3307, 0.526, 0.3993, 0.526, 0.3872, 0.5664, 0.3307, 0.526, 0.3872, 0.5664, 0.3428, 0.5664, 0.3385, 0.2182, 0.3429, 0.1787, 0.3915, 0.2182, 0.3915, 0.2182, 0.3429, 0.1787, 0.3871, 0.1787, 0.3871, 0.1787, 0.3429, 0.1787, 0.3429, 0.1384, 0.3871, 0.1787, 0.3429, 0.1384, 0.3871, 0.1384, 0.3871, 0.1384, 0.3429, 0.1384, 0.3429, 0.09582, 0.3871, 0.1384, 0.3429, 0.09582, 0.3871, 0.09582, 0.3871, 0.09582, 0.3429, 0.09582, 0.3429, 0.05346, 0.3871, 0.09582, 0.3429, 0.05346, 0.3871, 0.05346, 0.3428, 0.5664, 0.2988, 0.5661, 0.3307, 0.526, 0.2988, 0.5661, 0.2988, 0.5257, 0.3307, 0.526, 0.3307, 0.526, 0.2988, 0.5257, 0.3278, 0.5047, 0.2988, 0.5257, 0.2988, 0.5044, 0.3278, 0.5047, 0.3278, 0.5047, 0.2988, 0.5044, 0.3247, 0.482, 0.2988, 0.5044, 0.2988, 0.4817, 0.3247, 0.482, 0.3247, 0.482, 0.2988, 0.4817, 0.3217, 0.4593, 0.2988, 0.4817, 0.2988, 0.459, 0.3217, 0.4593, 0.3217, 0.4593, 0.2988, 0.459, 0.3189, 0.4343, 0.2988, 0.459, 0.2988, 0.434, 0.3189, 0.4343, 0.3189, 0.4343, 0.2988, 0.434, 0.317, 0.4086, 0.2988, 0.434, 0.2988, 0.4083, 0.317, 0.4086, 0.2988, 0.4083, 0.3171, 0.3817, 0.317, 0.4086, 0.3171, 0.3817, 0.2988, 0.4083, 0.2988, 0.3814, 0.3171, 0.3817, 0.2988, 0.3518, 0.3196, 0.3522, 0.2988, 0.3518, 0.3171, 0.3817, 0.2988, 0.3814, 0.3196, 0.3522, 0.2988, 0.3199, 0.3235, 0.3203, 0.2988, 0.3199, 0.3196, 0.3522, 0.2988, 0.3518, 0.3235, 0.3203, 0.2988, 0.2873, 0.3281, 0.2877, 0.2988, 0.2873, 0.3235, 0.3203, 0.2988, 0.3199, 0.3281, 0.2877, 0.2988, 0.253, 0.3332, 0.2534, 0.2988, 0.253, 0.3281, 0.2877, 0.2988, 0.2873, 0.3332, 0.2534, 0.2988, 0.2179, 0.3385, 0.2182, 0.2988, 0.2179, 0.3332, 0.2534, 0.2988, 0.253, 0.3385, 0.2182, 0.2988, 0.1783, 0.3429, 0.1787, 0.2988, 0.1783, 0.3385, 0.2182, 0.2988, 0.2179, 0.3429, 0.1787, 0.2988, 0.1783, 0.3429, 0.1384, 0.2988, 0.1783, 0.2988, 0.1379, 0.3429, 0.1384, 0.2988, 0.1379, 0.3429, 0.09582, 0.3429, 0.1384, 0.3429, 0.09582, 0.2988, 0.1379, 0.2988, 0.09545, 0.2988, 0.09545, 0.3429, 0.05346, 0.3429, 0.09582, 0.3429, 0.05346, 0.2988, 0.09545, 0.2988, 0.05322, 0.9722, 0.08247, 0.9508, 0.004969, 0.9385, 0.08247, 0.9508, 0.004969, 0.9722, 0.08247, 0.965, 0.005158, 0.3119, 0.6136, 0.3428, 0.5664, 0.3464, 0.6138, 0.3428, 0.5664, 0.3119, 0.6136, 0.2988, 0.5661, 0.3836, 0.6138, 0.3464, 0.6138, 0.3428, 0.5664, 0.3836, 0.6138, 0.3428, 0.5664, 0.3872, 0.5664, 0.3872, 0.5664, 0.4181, 0.6136, 0.3836, 0.6138, 0.4181, 0.6136, 0.3872, 0.5664, 0.4312, 0.5661, 0.9722, 0.08247, 0.9508, 0.004969, 0.965, 0.005158, 0.9508, 0.004969, 0.9722, 0.08247, 0.9385, 0.08247, 0.3872, 0.5057, 0.3307, 0.526, 0.3428, 0.5057, 0.3993, 0.526, 0.3307, 0.526, 0.3872, 0.5057, 0.3428, 0.4821, 0.3872, 0.4821, 0.3428, 0.5057, 0.3872, 0.5057, 0.3428, 0.5057, 0.3872, 0.4821, 0.3428, 0.4594, 0.3872, 0.4594, 0.3428, 0.4821, 0.3872, 0.4821, 0.3428, 0.4821, 0.3872, 0.4594, 0.3872, 0.4594, 0.3428, 0.4594, 0.3872, 0.4345, 0.3428, 0.4594, 0.3428, 0.4345, 0.3872, 0.4345, 0.3872, 0.4345, 0.3428, 0.4345, 0.3872, 0.4086, 0.3428, 0.4345, 0.3428, 0.4086, 0.3872, 0.4086, 0.3872, 0.4086, 0.3428, 0.4086, 0.3871, 0.3823, 0.3428, 0.4086, 0.3429, 0.3823, 0.3871, 0.3823, 0.3871, 0.3823, 0.3429, 0.3823, 0.3871, 0.3529, 0.3429, 0.3823, 0.3429, 0.3529, 0.3871, 0.3529, 0.3871, 0.3529, 0.3429, 0.3205, 0.3871, 0.3205, 0.3429, 0.3205, 0.3871, 0.3529, 0.3429, 0.3529, 0.3871, 0.3205, 0.3429, 0.3205, 0.3429, 0.2877, 0.3871, 0.3205, 0.3429, 0.2877, 0.3871, 0.2877, 0.3871, 0.2877, 0.3429, 0.2877, 0.3426, 0.2532, 0.3871, 0.2877, 0.3426, 0.2532, 0.3874, 0.2532, 0.3426, 0.2532, 0.3915, 0.2182, 0.3874, 0.2532, 0.3915, 0.2182, 0.3426, 0.2532, 0.3385, 0.2182, 0.3332, 0.2534, 0.3429, 0.2877, 0.3281, 0.2877, 0.3429, 0.2877, 0.3332, 0.2534, 0.3426, 0.2532, 0.3281, 0.2877, 0.3429, 0.3205, 0.3235, 0.3203, 0.3429, 0.3205, 0.3281, 0.2877, 0.3429, 0.2877, 0.3235, 0.3203, 0.3429, 0.3529, 0.3196, 0.3522, 0.3429, 0.3529, 0.3235, 0.3203, 0.3429, 0.3205, 0.3429, 0.3823, 0.3196, 0.3522, 0.3429, 0.3529, 0.3196, 0.3522, 0.3429, 0.3823, 0.3171, 0.3817, 0.3428, 0.4086, 0.317, 0.4086, 0.3429, 0.3823, 0.317, 0.4086, 0.3171, 0.3817, 0.3429, 0.3823, 0.3428, 0.4086, 0.3428, 0.4345, 0.317, 0.4086, 0.3428, 0.4345, 0.3189, 0.4343, 0.317, 0.4086, 0.3428, 0.4594, 0.3189, 0.4343, 0.3428, 0.4345, 0.3189, 0.4343, 0.3428, 0.4594, 0.3217, 0.4593, 0.3428, 0.4821, 0.3217, 0.4593, 0.3428, 0.4594, 0.3217, 0.4593, 0.3428, 0.4821, 0.3247, 0.482, 0.3428, 0.5057, 0.3247, 0.482, 0.3428, 0.4821, 0.3247, 0.482, 0.3428, 0.5057, 0.3278, 0.5047, 0.3428, 0.5057, 0.3307, 0.526, 0.3278, 0.5047, 0.3385, 0.2182, 0.3426, 0.2532, 0.3332, 0.2534, 0.3968, 0.2534, 0.4019, 0.2877, 0.3871, 0.2877, 0.3871, 0.2877, 0.3874, 0.2532, 0.3968, 0.2534, 0.4019, 0.2877, 0.4065, 0.3203, 0.3871, 0.3205, 0.3871, 0.3205, 0.3871, 0.2877, 0.4019, 0.2877, 0.4104, 0.3522, 0.3871, 0.3529, 0.4065, 0.3203, 0.3871, 0.3529, 0.3871, 0.3205, 0.4065, 0.3203, 0.3871, 0.3823, 0.4104, 0.3522, 0.4129, 0.3817, 0.4104, 0.3522, 0.3871, 0.3823, 0.3871, 0.3529, 0.3872, 0.4086, 0.3871, 0.3823, 0.413, 0.4086, 0.413, 0.4086, 0.3871, 0.3823, 0.4129, 0.3817, 0.3872, 0.4345, 0.413, 0.4086, 0.4111, 0.4343, 0.413, 0.4086, 0.3872, 0.4345, 0.3872, 0.4086, 0.3872, 0.4594, 0.4111, 0.4343, 0.4083, 0.4593, 0.4111, 0.4343, 0.3872, 0.4594, 0.3872, 0.4345, 0.3872, 0.4821, 0.3872, 0.4594, 0.4083, 0.4593, 0.3872, 0.4821, 0.4083, 0.4593, 0.4053, 0.482, 0.3872, 0.5057, 0.4053, 0.482, 0.4022, 0.5047, 0.4053, 0.482, 0.3872, 0.5057, 0.3872, 0.4821, 0.3993, 0.526, 0.3872, 0.5057, 0.4022, 0.5047, 0.3915, 0.2182, 0.3968, 0.2534, 0.3874, 0.2532, 0.3963, 0.6304, 0.4181, 0.6136, 0.4225, 0.6194, 0.3963, 0.6304, 0.4225, 0.6194, 0.4002, 0.6365, 0.3337, 0.6304, 0.3075, 0.6194, 0.3119, 0.6136, 0.3075, 0.6194, 0.3337, 0.6304, 0.3298, 0.6365, 0.3836, 0.6138, 0.4181, 0.6136, 0.3963, 0.6304, 0.3119, 0.6136, 0.3464, 0.6138, 0.3337, 0.6304, 0.004616, 0.8476, 0.0942, 0.8476, 0.0942, 0.8804, 0.004616, 0.8476, 0.0942, 0.8804, 0.004616, 0.8804, 0.2734, 0.8804, 0.1838, 0.8475, 0.2734, 0.8475, 0.1838, 0.8475, 0.2734, 0.8804, 0.1838, 0.8804, 0.004616, 0.8168, 0.0942, 0.8168, 0.0942, 0.8476, 0.004616, 0.8168, 0.0942, 0.8476, 0.004616, 0.8476, 0.1838, 0.8168, 0.2734, 0.8168, 0.2734, 0.8475, 0.1838, 0.8168, 0.2734, 0.8475, 0.1838, 0.8475, 0.06667, 0.6036, 0.1067, 0.5805, 0.09892, 0.6202, 0.06076, 0.5728, 0.1067, 0.5805, 0.06667, 0.6036, 0.1067, 0.5805, 0.2066, 0.6207, 0.09892, 0.6202, 0.2066, 0.6207, 0.1067, 0.5805, 0.1983, 0.5809, 0.2066, 0.6207, 0.1983, 0.5809, 0.2459, 0.6028, 0.1983, 0.5809, 0.254, 0.5713, 0.2459, 0.6028, 0.2733, 0.5673, 0.2459, 0.6028, 0.254, 0.5713, 0.2459, 0.6028, 0.2733, 0.5673, 0.2892, 0.6065, 0.203, 0.6207, 0.09972, 0.6192, 0.1108, 0.5811, 0.203, 0.6207, 0.1108, 0.5811, 0.1945, 0.5823, 0.06667, 0.6036, 0.04495, 0.5695, 0.06076, 0.5728, 0.04495, 0.5695, 0.06667, 0.6036, 0.03079, 0.6087, 0.004616, 0.6328, 0.2734, 0.6328, 0.004616, 0.6603, 0.2734, 0.6603, 0.004616, 0.6603, 0.2734, 0.6328, 0.2734, 0.7516, 0.004616, 0.7836, 0.004616, 0.7516, 0.004616, 0.7836, 0.2734, 0.7516, 0.2734, 0.7836, 0.2734, 0.9415, 0.004616, 0.9732, 0.004616, 0.9415, 0.004616, 0.9732, 0.2734, 0.9415, 0.2734, 0.9732, 0.004616, 0.6603, 0.2734, 0.6603, 0.004616, 0.6921, 0.2734, 0.6921, 0.004616, 0.6921, 0.2734, 0.6603, 0.2734, 0.9732, 0.004616, 0.9972, 0.004616, 0.9732, 0.004616, 0.9972, 0.2734, 0.9732, 0.2734, 0.9972, 0.004616, 0.6921, 0.2734, 0.6921, 0.004616, 0.7196, 0.2734, 0.7196, 0.004616, 0.7196, 0.2734, 0.6921, 0.1838, 0.8168, 0.004616, 0.7836, 0.2734, 0.7836, 0.2734, 0.7836, 0.2734, 0.8168, 0.1838, 0.8168, 0.004616, 0.8168, 0.004616, 0.7836, 0.0942, 0.8168, 0.004616, 0.7836, 0.1838, 0.8168, 0.0942, 0.8168, 0.2734, 0.9117, 0.004616, 0.9415, 0.004616, 0.9117, 0.004616, 0.9415, 0.2734, 0.9117, 0.2734, 0.9415, 0.0942, 0.8804, 0.004616, 0.9117, 0.004616, 0.8804, 0.004616, 0.9117, 0.0942, 0.8804, 0.2734, 0.9117, 0.1838, 0.8804, 0.2734, 0.8804, 0.2734, 0.9117, 0.2734, 0.9117, 0.0942, 0.8804, 0.1838, 0.8804, 0.2734, 0.7196, 0.004616, 0.7516, 0.004616, 0.7196, 0.004616, 0.7516, 0.2734, 0.7196, 0.2734, 0.7516, 0.1799, 0.468, 0.1983, 0.5201, 0.1702, 0.5039, 0.1983, 0.5201, 0.1799, 0.468, 0.2122, 0.468, 0.1702, 0.5039, 0.1601, 0.5583, 0.1439, 0.5302, 0.1601, 0.5583, 0.1702, 0.5039, 0.1983, 0.5201, 0.1601, 0.5583, 0.108, 0.5722, 0.108, 0.5399, 0.1601, 0.5583, 0.108, 0.5399, 0.1439, 0.5302, 0.108, 0.5399, 0.05588, 0.5583, 0.07207, 0.5302, 0.108, 0.5722, 0.05588, 0.5583, 0.108, 0.5399, 0.04577, 0.5039, 0.05588, 0.5583, 0.01773, 0.5201, 0.05588, 0.5583, 0.04577, 0.5039, 0.07207, 0.5302, 0.03614, 0.468, 0.04577, 0.5039, 0.01773, 0.5201, 0.01773, 0.5201, 0.003767, 0.468, 0.03614, 0.468, 0.003767, 0.468, 0.04577, 0.4321, 0.03614, 0.468, 0.04577, 0.4321, 0.003767, 0.468, 0.01773, 0.4159, 0.05588, 0.3777, 0.04577, 0.4321, 0.01773, 0.4159, 0.04577, 0.4321, 0.05588, 0.3777, 0.07207, 0.4058, 0.05588, 0.3777, 0.108, 0.3961, 0.07207, 0.4058, 0.108, 0.3961, 0.05588, 0.3777, 0.108, 0.3638, 0.1601, 0.3777, 0.108, 0.3961, 0.108, 0.3638, 0.108, 0.3961, 0.1601, 0.3777, 0.1439, 0.4058, 0.1601, 0.3777, 0.1983, 0.4159, 0.1439, 0.4058, 0.1983, 0.4159, 0.1702, 0.4321, 0.1439, 0.4058, 0.2122, 0.468, 0.1702, 0.4321, 0.1983, 0.4159, 0.1702, 0.4321, 0.2122, 0.468, 0.1799, 0.468, 0.07207, 0.4058, 0.01773, 0.4159, 0.05588, 0.3777, 0.01773, 0.4159, 0.07207, 0.4058, 0.04577, 0.4321, 0.05588, 0.3777, 0.108, 0.3961, 0.07207, 0.4058, 0.108, 0.3961, 0.05588, 0.3777, 0.108, 0.3638, 0.1601, 0.3777, 0.108, 0.3961, 0.108, 0.3638, 0.108, 0.3961, 0.1601, 0.3777, 0.1439, 0.4058, 0.1601, 0.3777, 0.1702, 0.4321, 0.1439, 0.4058, 0.1702, 0.4321, 0.1601, 0.3777, 0.1983, 0.4159, 0.2122, 0.468, 0.1702, 0.4321, 0.1983, 0.4159, 0.1702, 0.4321, 0.2122, 0.468, 0.1799, 0.468, 0.1799, 0.468, 0.1983, 0.5201, 0.1702, 0.5039, 0.1983, 0.5201, 0.1799, 0.468, 0.2122, 0.468, 0.1702, 0.5039, 0.1601, 0.5583, 0.1439, 0.5302, 0.1601, 0.5583, 0.1702, 0.5039, 0.1983, 0.5201, 0.1601, 0.5583, 0.108, 0.5722, 0.108, 0.5399, 0.1601, 0.5583, 0.108, 0.5399, 0.1439, 0.5302, 0.108, 0.5399, 0.05588, 0.5583, 0.07207, 0.5302, 0.108, 0.5722, 0.05588, 0.5583, 0.108, 0.5399, 0.04577, 0.5039, 0.05588, 0.5583, 0.01773, 0.5201, 0.05588, 0.5583, 0.04577, 0.5039, 0.07207, 0.5302, 0.03614, 0.468, 0.04577, 0.5039, 0.01773, 0.5201, 0.01773, 0.5201, 0.003767, 0.468, 0.03614, 0.468, 0.003767, 0.468, 0.04577, 0.4321, 0.03614, 0.468, 0.04577, 0.4321, 0.003767, 0.468, 0.01773, 0.4159, 0.1439, 0.5302, 0.04577, 0.4321, 0.1439, 0.4058, 0.04577, 0.4321, 0.1439, 0.5302, 0.04577, 0.5039, 0.1702, 0.5039, 0.1702, 0.4321, 0.1799, 0.468, 0.1439, 0.5302, 0.1702, 0.4321, 0.1702, 0.5039, 0.1439, 0.5302, 0.07207, 0.5302, 0.04577, 0.5039, 0.07207, 0.5302, 0.1439, 0.5302, 0.108, 0.5399, 0.04577, 0.4321, 0.04577, 0.5039, 0.03614, 0.468, 0.1439, 0.4058, 0.04577, 0.4321, 0.07207, 0.4058, 0.1439, 0.4058, 0.07207, 0.4058, 0.108, 0.3961, 0.1702, 0.4321, 0.1439, 0.5302, 0.1439, 0.4058, 0.07207, 0.5302, 0.1702, 0.4321, 0.1702, 0.5039, 0.04577, 0.4321, 0.07207, 0.5302, 0.04577, 0.5039, 0.1702, 0.5039, 0.1702, 0.4321, 0.1799, 0.468, 0.1702, 0.4321, 0.07207, 0.5302, 0.07207, 0.4058, 0.07207, 0.5302, 0.1702, 0.5039, 0.1439, 0.5302, 0.07207, 0.5302, 0.1439, 0.5302, 0.108, 0.5399, 0.04577, 0.4321, 0.04577, 0.5039, 0.03614, 0.468, 0.07207, 0.4058, 0.07207, 0.5302, 0.04577, 0.4321, 0.1439, 0.4058, 0.07207, 0.4058, 0.108, 0.3961, 0.1702, 0.4321, 0.07207, 0.4058, 0.1439, 0.4058, 0.6508, 0.8883, 0.5999, 0.9273, 0.5999, 0.8883, 0.5999, 0.9273, 0.6508, 0.8883, 0.6508, 0.9273, 0.7013, 0.8883, 0.6508, 0.9273, 0.6508, 0.8883, 0.6508, 0.9273, 0.7013, 0.8883, 0.7013, 0.9273, 0.7013, 0.8883, 0.7519, 0.9273, 0.7013, 0.9273, 0.7519, 0.9273, 0.7013, 0.8883, 0.7519, 0.8883, 0.7519, 0.8883, 0.8205, 0.9273, 0.7519, 0.9273, 0.8205, 0.9273, 0.7519, 0.8883, 0.8205, 0.8883, 0.8639, 0.8883, 0.8205, 0.9273, 0.8205, 0.8883, 0.8205, 0.9273, 0.8639, 0.8883, 0.8639, 0.9273, 0.9142, 0.8883, 0.9142, 0.9273, 0.8639, 0.9273, 0.9142, 0.8883, 0.8639, 0.9273, 0.8639, 0.8883, 0.3313, 0.8883, 0.3313, 0.9273, 0.2837, 0.9273, 0.3313, 0.8883, 0.2837, 0.9273, 0.2837, 0.8883, 0.3819, 0.9273, 0.3313, 0.9273, 0.3819, 0.8883, 0.3313, 0.9273, 0.3313, 0.8883, 0.3819, 0.8883, 0.4501, 0.9273, 0.3819, 0.9273, 0.4501, 0.8883, 0.3819, 0.9273, 0.3819, 0.8883, 0.4501, 0.8883, 0.4997, 0.9273, 0.4501, 0.9273, 0.4997, 0.8883, 0.4501, 0.9273, 0.4501, 0.8883, 0.4997, 0.8883, 0.5496, 0.9273, 0.4997, 0.9273, 0.5494, 0.8883, 0.4997, 0.9273, 0.4997, 0.8883, 0.5494, 0.8883, 0.5999, 0.8883, 0.5496, 0.9273, 0.5494, 0.8883, 0.5496, 0.9273, 0.5999, 0.8883, 0.5999, 0.9273, 0.3313, 0.8883, 0.3819, 0.8222, 0.3819, 0.8883, 0.3819, 0.8222, 0.3313, 0.8883, 0.3313, 0.8222, 0.3313, 0.8883, 0.2837, 0.8222, 0.3313, 0.8222, 0.2837, 0.8222, 0.3313, 0.8883, 0.2837, 0.8883, 0.9142, 0.8222, 0.8639, 0.8883, 0.8639, 0.8222, 0.8639, 0.8883, 0.9142, 0.8222, 0.9142, 0.8883, 0.8639, 0.8222, 0.8639, 0.8883, 0.8205, 0.8222, 0.8205, 0.8222, 0.8639, 0.8883, 0.8205, 0.8883, 0.8205, 0.8222, 0.8205, 0.8883, 0.7519, 0.8222, 0.7519, 0.8222, 0.8205, 0.8883, 0.7519, 0.8883, 0.7519, 0.8222, 0.7013, 0.8883, 0.7013, 0.8222, 0.7013, 0.8883, 0.7519, 0.8222, 0.7519, 0.8883, 0.7013, 0.8222, 0.6508, 0.8883, 0.6508, 0.8222, 0.6508, 0.8883, 0.7013, 0.8222, 0.7013, 0.8883, 0.5999, 0.8883, 0.5999, 0.8222, 0.6508, 0.8883, 0.5999, 0.8222, 0.6508, 0.8222, 0.6508, 0.8883, 0.5494, 0.8883, 0.5999, 0.8222, 0.5999, 0.8883, 0.5999, 0.8222, 0.5494, 0.8883, 0.5484, 0.8222, 0.4997, 0.8883, 0.4997, 0.8222, 0.5494, 0.8883, 0.4997, 0.8222, 0.5484, 0.8222, 0.5494, 0.8883, 0.4997, 0.8883, 0.4501, 0.8883, 0.4501, 0.8222, 0.4501, 0.8222, 0.4997, 0.8222, 0.4997, 0.8883, 0.3819, 0.8883, 0.4501, 0.8222, 0.4501, 0.8883, 0.4501, 0.8222, 0.3819, 0.8883, 0.3819, 0.8222, 0.6508, 0.8057, 0.5999, 0.8222, 0.5999, 0.8057, 0.5999, 0.8222, 0.6508, 0.8057, 0.6508, 0.8222, 0.7013, 0.8057, 0.6508, 0.8222, 0.6508, 0.8057, 0.6508, 0.8222, 0.7013, 0.8057, 0.7013, 0.8222, 0.7013, 0.8057, 0.7519, 0.8222, 0.7013, 0.8222, 0.7519, 0.8222, 0.7013, 0.8057, 0.7519, 0.8057, 0.7519, 0.8057, 0.8205, 0.8222, 0.7519, 0.8222, 0.8205, 0.8222, 0.7519, 0.8057, 0.8205, 0.8057, 0.8639, 0.8057, 0.8205, 0.8222, 0.8205, 0.8057, 0.8205, 0.8222, 0.8639, 0.8057, 0.8639, 0.8222, 0.9142, 0.8222, 0.8639, 0.8222, 0.9142, 0.8057, 0.9142, 0.8057, 0.8639, 0.8222, 0.8639, 0.8057, 0.3313, 0.8222, 0.2837, 0.8222, 0.3313, 0.8057, 0.3313, 0.8057, 0.2837, 0.8222, 0.2837, 0.8057, 0.3313, 0.8057, 0.3819, 0.8057, 0.3313, 0.8222, 0.3819, 0.8222, 0.3313, 0.8222, 0.3819, 0.8057, 0.3819, 0.8057, 0.4501, 0.8057, 0.3819, 0.8222, 0.4501, 0.8222, 0.3819, 0.8222, 0.4501, 0.8057, 0.4501, 0.8057, 0.4997, 0.8057, 0.4501, 0.8222, 0.4997, 0.8222, 0.4501, 0.8222, 0.4997, 0.8057, 0.4997, 0.8057, 0.5484, 0.8057, 0.4997, 0.8222, 0.5484, 0.8222, 0.4997, 0.8222, 0.5484, 0.8057, 0.5999, 0.8057, 0.5484, 0.8222, 0.5484, 0.8057, 0.5484, 0.8222, 0.5999, 0.8057, 0.5999, 0.8222, 0.5733, 0.439, 0.492, 0.4935, 0.5658, 0.4232, 0.492, 0.4935, 0.5733, 0.439, 0.5061, 0.5032, 0.5733, 0.439, 0.6648, 0.3992, 0.6639, 0.417, 0.6648, 0.3992, 0.5733, 0.439, 0.5658, 0.4232, 0.6648, 0.3992, 0.7539, 0.4427, 0.6639, 0.417, 0.7539, 0.4427, 0.6648, 0.3992, 0.7625, 0.428, 0.7539, 0.4427, 0.8328, 0.5018, 0.8171, 0.5112, 0.8328, 0.5018, 0.7539, 0.4427, 0.7625, 0.428, 0.8568, 0.6008, 0.8171, 0.5112, 0.8328, 0.5018, 0.8171, 0.5112, 0.8568, 0.6008, 0.8392, 0.6011, 0.8132, 0.69, 0.8568, 0.6008, 0.828, 0.6985, 0.8568, 0.6008, 0.8132, 0.69, 0.8392, 0.6011, 0.7459, 0.7543, 0.8132, 0.69, 0.828, 0.6985, 0.828, 0.6985, 0.7542, 0.7688, 0.7459, 0.7543, 0.7459, 0.7543, 0.6552, 0.7928, 0.6554, 0.7762, 0.6552, 0.7928, 0.7459, 0.7543, 0.7542, 0.7688, 0.5654, 0.7506, 0.6552, 0.7928, 0.5575, 0.764, 0.6552, 0.7928, 0.5654, 0.7506, 0.6554, 0.7762, 0.5654, 0.7506, 0.4872, 0.6902, 0.5022, 0.682, 0.4872, 0.6902, 0.5654, 0.7506, 0.5575, 0.764, 0.5022, 0.682, 0.4632, 0.5912, 0.4801, 0.5922, 0.4632, 0.5912, 0.5022, 0.682, 0.4872, 0.6902, 0.5061, 0.5032, 0.4632, 0.5912, 0.492, 0.4935, 0.4632, 0.5912, 0.5061, 0.5032, 0.4801, 0.5922, 0.7419, 0.6479, 0.7459, 0.7543, 0.7052, 0.6821, 0.7459, 0.7543, 0.7419, 0.6479, 0.8132, 0.69, 0.6554, 0.7762, 0.7052, 0.6821, 0.7459, 0.7543, 0.7052, 0.6821, 0.6554, 0.7762, 0.6564, 0.6932, 0.6088, 0.6785, 0.6554, 0.7762, 0.5654, 0.7506, 0.6554, 0.7762, 0.6088, 0.6785, 0.6564, 0.6932, 0.5737, 0.6427, 0.5654, 0.7506, 0.5022, 0.682, 0.5654, 0.7506, 0.5737, 0.6427, 0.6088, 0.6785, 0.5737, 0.6427, 0.4801, 0.5922, 0.5629, 0.5935, 0.4801, 0.5922, 0.5737, 0.6427, 0.5022, 0.682, 0.5629, 0.5935, 0.4801, 0.5922, 0.5774, 0.5453, 0.4801, 0.5922, 0.5061, 0.5032, 0.5774, 0.5453, 0.5733, 0.439, 0.5774, 0.5453, 0.5061, 0.5032, 0.5774, 0.5453, 0.5733, 0.439, 0.6141, 0.5111, 0.6141, 0.5111, 0.6639, 0.417, 0.6629, 0.5, 0.6639, 0.417, 0.6141, 0.5111, 0.5733, 0.439, 0.7105, 0.5148, 0.6629, 0.5, 0.6639, 0.417, 0.6639, 0.417, 0.7539, 0.4427, 0.7105, 0.5148, 0.7539, 0.4427, 0.7456, 0.5506, 0.7105, 0.5148, 0.7456, 0.5506, 0.7539, 0.4427, 0.8171, 0.5112, 0.8392, 0.6011, 0.7456, 0.5506, 0.8171, 0.5112, 0.7456, 0.5506, 0.8392, 0.6011, 0.7564, 0.5997, 0.7419, 0.6479, 0.8392, 0.6011, 0.8132, 0.69, 0.8392, 0.6011, 0.7419, 0.6479, 0.7564, 0.5997, 0.5629, 0.5935, 0.6467, 0.6036, 0.5737, 0.6427, 0.6467, 0.6036, 0.5629, 0.5935, 0.6445, 0.5961, 0.5774, 0.5453, 0.6472, 0.5888, 0.5629, 0.5935, 0.5629, 0.5935, 0.6472, 0.5888, 0.6445, 0.5961, 0.5774, 0.5453, 0.6141, 0.5111, 0.6472, 0.5888, 0.6141, 0.5111, 0.6526, 0.5832, 0.6472, 0.5888, 0.6601, 0.5811, 0.6141, 0.5111, 0.6629, 0.5, 0.6141, 0.5111, 0.6601, 0.5811, 0.6526, 0.5832, 0.6601, 0.5811, 0.7105, 0.5148, 0.6675, 0.5837, 0.7105, 0.5148, 0.6601, 0.5811, 0.6629, 0.5, 0.7456, 0.5506, 0.6727, 0.5896, 0.7105, 0.5148, 0.7105, 0.5148, 0.6727, 0.5896, 0.6675, 0.5837, 0.6727, 0.5896, 0.7564, 0.5997, 0.6748, 0.5971, 0.7456, 0.5506, 0.7564, 0.5997, 0.6727, 0.5896, 0.7564, 0.5997, 0.6721, 0.6044, 0.6748, 0.5971, 0.6721, 0.6044, 0.7564, 0.5997, 0.7419, 0.6479, 0.7052, 0.6821, 0.6721, 0.6044, 0.7419, 0.6479, 0.6721, 0.6044, 0.7052, 0.6821, 0.6667, 0.61, 0.7052, 0.6821, 0.6591, 0.6121, 0.6667, 0.61, 0.6591, 0.6121, 0.7052, 0.6821, 0.6564, 0.6932, 0.6088, 0.6785, 0.6591, 0.6121, 0.6564, 0.6932, 0.6591, 0.6121, 0.6088, 0.6785, 0.6517, 0.6095, 0.6088, 0.6785, 0.6467, 0.6036, 0.6517, 0.6095, 0.6467, 0.6036, 0.6088, 0.6785, 0.5737, 0.6427, 0.6445, 0.5961, 0.6667, 0.61, 0.6517, 0.6095, 0.6517, 0.6095, 0.6667, 0.61, 0.6591, 0.6121, 0.6445, 0.5961, 0.6675, 0.5837, 0.6748, 0.5971, 0.6675, 0.5837, 0.6445, 0.5961, 0.6526, 0.5832, 0.6667, 0.61, 0.6445, 0.5961, 0.6748, 0.5971, 0.6445, 0.5961, 0.6517, 0.6095, 0.6467, 0.6036, 0.6526, 0.5832, 0.6445, 0.5961, 0.6472, 0.5888, 0.6675, 0.5837, 0.6526, 0.5832, 0.6601, 0.5811, 0.6748, 0.5971, 0.6675, 0.5837, 0.6727, 0.5896, 0.6667, 0.61, 0.6748, 0.5971, 0.6721, 0.6044, 0.3871, 0.05346, 0.3871, 0.003712, 0.4312, 0.05322, 0.4312, 0.05322, 0.3871, 0.003712, 0.4312, 0.003465, 0.3429, 0.05346, 0.3429, 0.003712, 0.3871, 0.05346, 0.3871, 0.05346, 0.3429, 0.003712, 0.3871, 0.003712, 0.4312, 0.05346, 0.3871, 0.003712, 0.4312, 0.003712, 0.4312, 0.05346, 0.2988, 0.05346, 0.3429, 0.003712, 0.4312, 0.05346, 0.3429, 0.003712, 0.3871, 0.003712, 0.5496, 0.9273, 0.5999, 0.9439, 0.5496, 0.9439, 0.5999, 0.9439, 0.5496, 0.9273, 0.5999, 0.9273, 0.5999, 0.9439, 0.6508, 0.9273, 0.6508, 0.9439, 0.6508, 0.9273, 0.5999, 0.9439, 0.5999, 0.9273, 0.6508, 0.9273, 0.7013, 0.9273, 0.7013, 0.9439, 0.7013, 0.9439, 0.6508, 0.9439, 0.6508, 0.9273, 0.7013, 0.9273, 0.7519, 0.9273, 0.7519, 0.9439, 0.7519, 0.9439, 0.7013, 0.9439, 0.7013, 0.9273, 0.8205, 0.9273, 0.7519, 0.9439, 0.7519, 0.9273, 0.7519, 0.9439, 0.8205, 0.9273, 0.8205, 0.9439, 0.8639, 0.9273, 0.8205, 0.9439, 0.8205, 0.9273, 0.8205, 0.9439, 0.8639, 0.9273, 0.8639, 0.9439, 0.8639, 0.9273, 0.9142, 0.9273, 0.9142, 0.9439, 0.9142, 0.9439, 0.8639, 0.9439, 0.8639, 0.9273, 0.3313, 0.9273, 0.2837, 0.9439, 0.2837, 0.9273, 0.2837, 0.9439, 0.3313, 0.9273, 0.3313, 0.9439, 0.3819, 0.9439, 0.3313, 0.9439, 0.3313, 0.9273, 0.3819, 0.9439, 0.3313, 0.9273, 0.3819, 0.9273, 0.4501, 0.9439, 0.3819, 0.9439, 0.3819, 0.9273, 0.4501, 0.9439, 0.3819, 0.9273, 0.4501, 0.9273, 0.4501, 0.9439, 0.4997, 0.9273, 0.4997, 0.9439, 0.4997, 0.9273, 0.4501, 0.9439, 0.4501, 0.9273, 0.4997, 0.9439, 0.5496, 0.9273, 0.5496, 0.9439, 0.5496, 0.9273, 0.4997, 0.9439, 0.4997, 0.9273, 0.7519, 0.9439, 0.8205, 0.9439, 0.7748, 0.9938, 0.7748, 0.9938, 0.8205, 0.9439, 0.8205, 0.9938, 0.4997, 0.9439, 0.5267, 0.9938, 0.4754, 0.9938, 0.4754, 0.9938, 0.4501, 0.9439, 0.4997, 0.9439, 0.8639, 0.9938, 0.8205, 0.9439, 0.8639, 0.9439, 0.8205, 0.9439, 0.8639, 0.9938, 0.8205, 0.9938, 0.9142, 0.9938, 0.8639, 0.9439, 0.9142, 0.9439, 0.8639, 0.9439, 0.9142, 0.9938, 0.8639, 0.9938, 0.3313, 0.9938, 0.2837, 0.9439, 0.3313, 0.9439, 0.2837, 0.9439, 0.3313, 0.9938, 0.2837, 0.9938, 0.4997, 0.9439, 0.5496, 0.9439, 0.5267, 0.9938, 0.5267, 0.9938, 0.5496, 0.9439, 0.5677, 0.9938, 0.5677, 0.9938, 0.5999, 0.9439, 0.6057, 0.9938, 0.5999, 0.9439, 0.5677, 0.9938, 0.5496, 0.9439, 0.6057, 0.9938, 0.6508, 0.9439, 0.6443, 0.9938, 0.6508, 0.9439, 0.6057, 0.9938, 0.5999, 0.9439, 0.4754, 0.9938, 0.4269, 0.9938, 0.4501, 0.9439, 0.7278, 0.9938, 0.7519, 0.9439, 0.7748, 0.9938, 0.4312, 0.1785, 0.2988, 0.1785, 0.4312, 0.1382, 0.2988, 0.1382, 0.4312, 0.1382, 0.2988, 0.1785, 0.4312, 0.0957, 0.2988, 0.0957, 0.4312, 0.05346, 0.2988, 0.05346, 0.4312, 0.05346, 0.2988, 0.0957, 0.2988, 0.3817, 0.4312, 0.3817, 0.4312, 0.4086, 0.2988, 0.3817, 0.4312, 0.4086, 0.2988, 0.4086, 0.4312, 0.526, 0.2988, 0.526, 0.4312, 0.5046, 0.2988, 0.5046, 0.4312, 0.5046, 0.2988, 0.526, 0.4312, 0.1382, 0.2988, 0.0957, 0.4312, 0.0957, 0.2988, 0.0957, 0.4312, 0.1382, 0.2988, 0.1382, 0.4312, 0.2876, 0.2988, 0.2533, 0.4312, 0.2533, 0.2988, 0.2533, 0.4312, 0.2876, 0.2988, 0.2876, 0.2988, 0.1785, 0.4312, 0.1785, 0.4312, 0.2181, 0.2988, 0.1785, 0.4312, 0.2181, 0.2988, 0.2181, 0.4312, 0.5664, 0.2988, 0.5664, 0.4312, 0.526, 0.2988, 0.526, 0.4312, 0.526, 0.2988, 0.5664, 0.4312, 0.5664, 0.3119, 0.614, 0.2988, 0.5664, 0.3119, 0.614, 0.4312, 0.5664, 0.4181, 0.614, 0.4312, 0.3202, 0.2988, 0.3202, 0.4312, 0.2876, 0.2988, 0.2876, 0.4312, 0.2876, 0.2988, 0.3202, 0.2988, 0.3521, 0.4312, 0.3521, 0.4312, 0.3817, 0.2988, 0.3521, 0.4312, 0.3817, 0.2988, 0.3817, 0.2988, 0.2181, 0.4312, 0.2181, 0.4312, 0.2533, 0.2988, 0.2181, 0.4312, 0.2533, 0.2988, 0.2533, 0.4312, 0.4592, 0.2988, 0.4592, 0.4312, 0.4342, 0.2988, 0.4342, 0.4312, 0.4342, 0.2988, 0.4592, 0.4312, 0.5046, 0.2988, 0.5046, 0.4312, 0.482, 0.2988, 0.482, 0.4312, 0.482, 0.2988, 0.5046, 0.4312, 0.3521, 0.2988, 0.3521, 0.4312, 0.3202, 0.2988, 0.3202, 0.4312, 0.3202, 0.2988, 0.3521, 0.2988, 0.4086, 0.4312, 0.4086, 0.4312, 0.4342, 0.2988, 0.4086, 0.4312, 0.4342, 0.2988, 0.4342, 0.4312, 0.482, 0.2988, 0.482, 0.4312, 0.4592, 0.2988, 0.4592, 0.4312, 0.4592, 0.2988, 0.482, 0.2988, 0.05346, 0.3062, 0.003712, 0.3429, 0.003712, 0.7519, 0.9439, 0.7278, 0.9938, 0.7013, 0.9439, 0.7013, 0.9439, 0.7278, 0.9938, 0.6907, 0.9938, 0.6508, 0.9439, 0.7013, 0.9439, 0.6443, 0.9938, 0.6443, 0.9938, 0.7013, 0.9439, 0.6907, 0.9938, 0.3429, 0.05346, 0.3062, 0.003465, 0.3429, 0.003712, 0.3062, 0.003465, 0.3429, 0.05346, 0.2988, 0.05322, 0.3819, 0.9439, 0.4269, 0.9938, 0.3819, 0.9938, 0.4269, 0.9938, 0.3819, 0.9439, 0.4501, 0.9439, 0.3819, 0.9938, 0.3313, 0.9439, 0.3819, 0.9439, 0.3313, 0.9439, 0.3819, 0.9938, 0.3313, 0.9938, 0.2988, 0.05322, 0.005361, 0.003465, 0.3062, 0.003465, 0.005361, 0.003465, 0.2988, 0.05322, 0.007877, 0.05198, 0.7221, 0.05198, 0.4312, 0.05322, 0.4312, 0.003465, 0.7221, 0.05198, 0.4312, 0.003465, 0.7246, 0.003465, 0.7613, 0.3823, 0.8099, 0.3705, 0.8371, 0.003447, 0.8099, 0.3705, 0.8584, 0.3823, 0.8371, 0.003447, 0.2988, 0.05346, 0.005361, 0.003712, 0.3062, 0.003712, 0.005361, 0.003712, 0.2988, 0.05346, 0.007877, 0.05223, 0.8584, 0.3823, 0.907, 0.4045, 0.8371, 0.003447, 0.9949, 0.9182, 0.9949, 0.997, 0.9191, 0.997, 0.9949, 0.9182, 0.9191, 0.997, 0.9191, 0.9182, 0.7613, 0.3823, 0.8371, 0.003447, 0.7803, 0.003629, 0.7803, 0.003629, 0.7127, 0.4045, 0.7613, 0.3823, 0.4312, 0.003712, 0.7246, 0.003712, 0.7221, 0.05223, 0.4312, 0.003712, 0.7221, 0.05223, 0.4312, 0.05346, 0.8371, 0.003812, 0.8099, 0.3707, 0.7613, 0.3825, 0.8371, 0.003812, 0.8584, 0.3825, 0.8099, 0.3707, 0.8371, 0.003812, 0.907, 0.4047, 0.8584, 0.3825, 0.9949, 0.9182, 0.9191, 0.997, 0.9949, 0.997, 0.9191, 0.997, 0.9949, 0.9182, 0.9191, 0.9182, 0.8371, 0.003812, 0.7613, 0.3825, 0.7803, 0.003629, 0.7127, 0.4047, 0.7803, 0.003629, 0.7613, 0.3825])
me_kamikaze.materials.append(mat_kamikaze)
me_kamikaze.use_remesh_preserve_volume = False
me_kamikaze.use_remesh_preserve_attributes = False
me_kamikaze.use_mirror_vertex_groups = False
me_kamikaze.update()

# ---- objects
ob_mesh_orient = bpy.data.objects.new('Mesh_orient', me_kamikaze)
ob_camera = bpy.data.objects.new('Camera', cam_camera)

# ---- transforms, parenting, visibility, modifiers, constraints
ob_mesh_orient.location = (0.0, 0.0, 0.0)
ob_mesh_orient.lineart.crease_threshold = 0.0
ob_camera.location = (7.481, -6.508, 5.344)
ob_camera.rotation_euler = (1.109, 0.01082, 0.8149)
ob_camera.lock_rotations_4d = False
ob_camera.empty_display_type = 'ARROWS'
ob_camera.color = (0.0, 0.0, 0.0, 0.0)
ob_camera.display_type = 'WIRE'
ob_camera.lineart.crease_threshold = 0.0

# ---- collection membership
col_collection_1.objects.link(ob_mesh_orient)
col_collection_1.objects.link(ob_camera)

# ---- scene / render settings (as saved in the file)
scene.camera = ob_camera
scene.frame_start = 1; scene.frame_end = 250; scene.frame_set(0)
scene.render.engine = 'BLENDER_EEVEE_NEXT'
scene.render.image_settings.color_mode = 'RGB'
scene.render.image_settings.compression = 90
scene.render.resolution_percentage = 50
scene.render.dither_intensity = 0.0
scene.render.bake_margin = 2
scene.render.bake_bias = 0.0
scene.cycles.use_denoising = False
scene.cycles.samples = 10
scene.cycles.sampling_pattern = 'TABULATED_SOBOL'
scene.cycles.light_sampling_threshold = 0.0
scene.cycles.use_adaptive_sampling = False
scene.cycles.use_light_tree = False
scene.cycles.blur_glossy = 0.0
scene.cycles.volume_bounces = 1
scene.cycles.pixel_filter_type = 'GAUSSIAN'
scene.cycles.sample_clamp_indirect = 0.0
scene.view_settings.view_transform = 'Standard'
bpy.context.view_layer.update()

# ---- added for rendering (the .blend has no usable light): sun
light_auto_sun = bpy.data.lights.new('AutoSun', 'SUN')
light_auto_sun.energy = 3.0
light_auto_sun.angle = 0.0523599
ob_auto_sun = bpy.data.objects.new('AutoSun', light_auto_sun)
scene.collection.objects.link(ob_auto_sun)
ob_auto_sun.rotation_euler = (0.872665, 0.174533, 0.523599)
bpy.context.view_layer.update()
